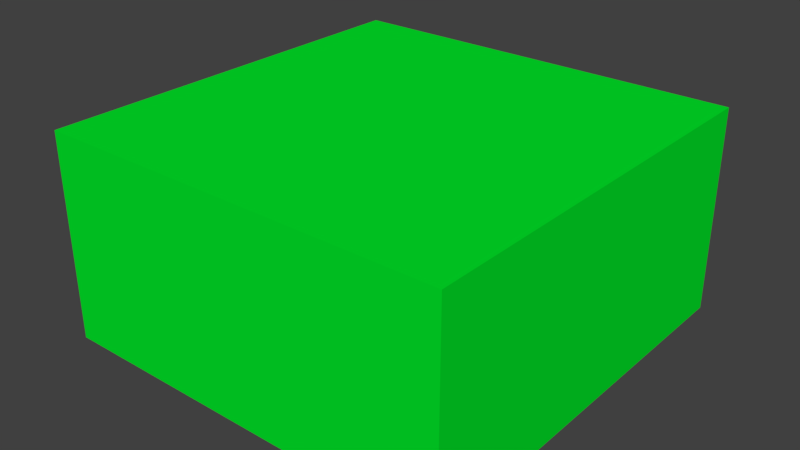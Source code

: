# Source: square_hor_4.blend  (saved by Blender 2.79.0; exported with 4.5.12 LTS)
import bpy
from mathutils import Matrix  # noqa: F401  (used for matrix-valued properties, if any)

bpy.ops.wm.read_factory_settings(use_empty=True)
scene = bpy.context.scene
scene.name = 'Scene'

# ---- collections
col_collection_1 = bpy.data.collections.new('Collection 1'); scene.collection.children.link(col_collection_1)

# ---- materials (node trees are filled in below, after node groups)
mat_material = bpy.data.materials.new('Material')
mat_material.alpha_threshold = 0.0
mat_material.use_transparent_shadow = False
mat_material.diffuse_color = (0.0, 0.8, 0.02262, 1.0)
mat_material.roughness = 0.5
mat_material.line_color = (0.0, 0.0, 0.0, 1.0)
mat_material_001 = bpy.data.materials.new('Material.001')
mat_material_001.alpha_threshold = 0.0
mat_material_001.use_transparent_shadow = False
mat_material_001.diffuse_color = (0.0, 0.8, 0.02262, 1.0)
mat_material_001.roughness = 0.5
mat_material_001.line_color = (0.0, 0.0, 0.0, 1.0)
mat_material_003 = bpy.data.materials.new('Material.003')
mat_material_003.alpha_threshold = 0.0
mat_material_003.use_transparent_shadow = False
mat_material_003.diffuse_color = (0.0, 0.8, 0.02262, 1.0)
mat_material_003.roughness = 0.5
mat_material_003.line_color = (0.0, 0.0, 0.0, 1.0)
mat_material_004 = bpy.data.materials.new('Material.004')
mat_material_004.alpha_threshold = 0.0
mat_material_004.use_transparent_shadow = False
mat_material_004.diffuse_color = (0.0, 0.8, 0.02262, 1.0)
mat_material_004.roughness = 0.5
mat_material_004.line_color = (0.0, 0.0, 0.0, 1.0)

# ---- material node trees

# ---- world
world_world = bpy.data.worlds.new('World'); scene.world = world_world
world_world.color = (0.05088, 0.05088, 0.05088)
world_world.use_sun_shadow = False
world_world.sun_shadow_jitter_overblur = 0.0
world_world.cycles.sampling_method = 'MANUAL'

# ---- meshes
me_cube = bpy.data.meshes.new('Cube')
me_cube.from_pydata([(1.0, 1.0, -1.0), (1.0, -1.0, -1.0), (-1.0, -1.0, -1.0), (-1.0, 1.0, -1.0), (1.0, 1.0, 1.0), (1.0, -1.0, 1.0), (-1.0, -1.0, 1.0), (-1.0, 1.0, 1.0)], [], [(0, 1, 2, 3), (4, 7, 6, 5), (0, 4, 5, 1), (1, 5, 6, 2), (2, 6, 7, 3), (4, 0, 3, 7)])
me_cube.materials.append(mat_material)
me_cube.use_remesh_preserve_volume = False
me_cube.use_remesh_preserve_attributes = False
me_cube.use_mirror_vertex_groups = False
me_cube.update()
me_cube_001 = bpy.data.meshes.new('Cube.001')
me_cube_001.from_pydata([(1.0, 1.0, -1.0), (1.0, -1.0, -1.0), (-1.0, -1.0, -1.0), (-1.0, 1.0, -1.0), (1.0, 1.0, 1.0), (1.0, -1.0, 1.0), (-1.0, -1.0, 1.0), (-1.0, 1.0, 1.0)], [], [(0, 1, 2, 3), (4, 7, 6, 5), (0, 4, 5, 1), (1, 5, 6, 2), (2, 6, 7, 3), (4, 0, 3, 7)])
me_cube_001.materials.append(mat_material_001)
me_cube_001.use_remesh_preserve_volume = False
me_cube_001.use_remesh_preserve_attributes = False
me_cube_001.use_mirror_vertex_groups = False
me_cube_001.update()
me_cube_003 = bpy.data.meshes.new('Cube.003')
me_cube_003.from_pydata([(1.0, 1.0, -1.0), (1.0, -1.0, -1.0), (-1.0, -1.0, -1.0), (-1.0, 1.0, -1.0), (1.0, 1.0, 1.0), (1.0, -1.0, 1.0), (-1.0, -1.0, 1.0), (-1.0, 1.0, 1.0)], [], [(0, 1, 2, 3), (4, 7, 6, 5), (0, 4, 5, 1), (1, 5, 6, 2), (2, 6, 7, 3), (4, 0, 3, 7)])
me_cube_003.materials.append(mat_material_003)
me_cube_003.use_remesh_preserve_volume = False
me_cube_003.use_remesh_preserve_attributes = False
me_cube_003.use_mirror_vertex_groups = False
me_cube_003.update()
me_cube_004 = bpy.data.meshes.new('Cube.004')
me_cube_004.from_pydata([(1.0, 1.0, -1.0), (1.0, -1.0, -1.0), (-1.0, -1.0, -1.0), (-1.0, 1.0, -1.0), (1.0, 1.0, 1.0), (1.0, -1.0, 1.0), (-1.0, -1.0, 1.0), (-1.0, 1.0, 1.0)], [], [(0, 1, 2, 3), (4, 7, 6, 5), (0, 4, 5, 1), (1, 5, 6, 2), (2, 6, 7, 3), (4, 0, 3, 7)])
me_cube_004.materials.append(mat_material_004)
me_cube_004.use_remesh_preserve_volume = False
me_cube_004.use_remesh_preserve_attributes = False
me_cube_004.use_mirror_vertex_groups = False
me_cube_004.update()

# ---- objects
ob_block = bpy.data.objects.new('Block', me_cube)
ob_block_001 = bpy.data.objects.new('Block.001', me_cube_001)
ob_block_002 = bpy.data.objects.new('Block.002', me_cube_003)
ob_block_003 = bpy.data.objects.new('Block.003', me_cube_004)

# ---- transforms, parenting, visibility, modifiers, constraints
ob_block.location = (0.5, 0.5, 0.5)
ob_block.scale = (-0.5, 0.5, 0.5)
ob_block.lock_rotations_4d = False
ob_block.empty_display_type = 'ARROWS'
ob_block.lineart.crease_threshold = 0.0
ob_block_001.location = (-0.5, -0.5, 0.5)
ob_block_001.scale = (-0.5, 0.5, 0.5)
ob_block_001.lock_rotations_4d = False
ob_block_001.empty_display_type = 'ARROWS'
ob_block_001.lineart.crease_threshold = 0.0
ob_block_002.location = (0.5, -0.5, 0.5)
ob_block_002.scale = (-0.5, 0.5, 0.5)
ob_block_002.lock_rotations_4d = False
ob_block_002.empty_display_type = 'ARROWS'
ob_block_002.lineart.crease_threshold = 0.0
ob_block_003.location = (-0.5, 0.5, 0.5)
ob_block_003.scale = (-0.5, 0.5, 0.5)
ob_block_003.lock_rotations_4d = False
ob_block_003.empty_display_type = 'ARROWS'
ob_block_003.lineart.crease_threshold = 0.0

# ---- collection membership
col_collection_1.objects.link(ob_block)
col_collection_1.objects.link(ob_block_001)
col_collection_1.objects.link(ob_block_002)
col_collection_1.objects.link(ob_block_003)

# ---- scene / render settings (as saved in the file)
scene.frame_start = 1; scene.frame_end = 250; scene.frame_set(1)
scene.render.engine = 'BLENDER_EEVEE_NEXT'
scene.render.resolution_percentage = 50
scene.render.dither_intensity = 0.0
scene.cycles.use_denoising = False
scene.cycles.samples = 128
scene.cycles.sampling_pattern = 'TABULATED_SOBOL'
scene.cycles.use_adaptive_sampling = False
scene.cycles.use_light_tree = False
scene.cycles.blur_glossy = 0.0
scene.cycles.sample_clamp_indirect = 0.0
scene.view_settings.view_transform = 'Standard'
bpy.context.view_layer.update()

# ---- added for rendering (the .blend has no active camera and no usable light): camera, sun
cam_auto = bpy.data.cameras.new('AutoCamera')
cam_auto.lens = 50.0
cam_auto.sensor_width = 36.0
cam_auto.clip_end = 1000.0
ob_auto_camera = bpy.data.objects.new('AutoCamera', cam_auto)
scene.collection.objects.link(ob_auto_camera)
ob_auto_camera.location = (2.77567, -3.33081, 2.72054)
ob_auto_camera.rotation_euler = (1.09748, -7.21219e-08, 0.694738)
scene.camera = ob_auto_camera
light_auto_sun = bpy.data.lights.new('AutoSun', 'SUN')
light_auto_sun.energy = 3.0
light_auto_sun.angle = 0.0523599
ob_auto_sun = bpy.data.objects.new('AutoSun', light_auto_sun)
scene.collection.objects.link(ob_auto_sun)
ob_auto_sun.rotation_euler = (0.872665, 0.174533, 0.523599)
bpy.context.view_layer.update()
